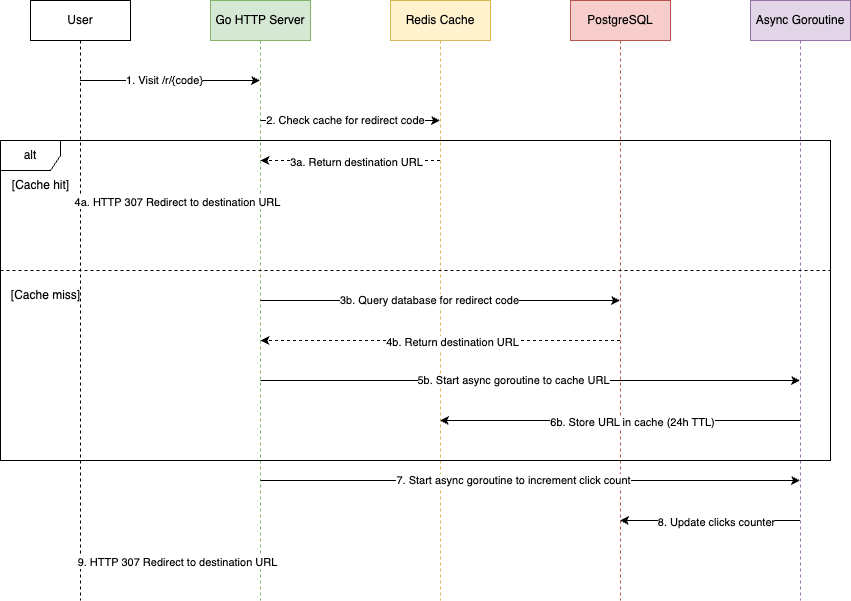

The diagram above was exported from draw.io. Its source (the exported page's mxGraphModel, read from the mxfile embedded in the PNG):
<mxGraphModel dx="1234" dy="728" grid="0" gridSize="10" guides="1" tooltips="1" connect="1" arrows="1" fold="1" page="1" pageScale="1" pageWidth="850" pageHeight="1100" background="#ffffff" math="0" shadow="0">
  <root>
    <mxCell id="0" />
    <mxCell id="1" parent="0" />
    <mxCell id="2" value="User" style="shape=umlLifeline;perimeter=lifelinePerimeter;whiteSpace=wrap;html=1;container=1;dropTarget=0;collapsible=0;recursiveResize=0;outlineConnect=0;portConstraint=eastwest;newEdgeStyle={&quot;edgeStyle&quot;:&quot;elbowEdgeStyle&quot;,&quot;elbow&quot;:&quot;vertical&quot;,&quot;curved&quot;:0,&quot;rounded&quot;:0};" parent="1" vertex="1">
      <mxGeometry x="40" y="40" width="100" height="600" as="geometry" />
    </mxCell>
    <mxCell id="3" value="Go HTTP Server" style="shape=umlLifeline;perimeter=lifelinePerimeter;whiteSpace=wrap;html=1;container=1;dropTarget=0;collapsible=0;recursiveResize=0;outlineConnect=0;portConstraint=eastwest;newEdgeStyle={&quot;edgeStyle&quot;:&quot;elbowEdgeStyle&quot;,&quot;elbow&quot;:&quot;vertical&quot;,&quot;curved&quot;:0,&quot;rounded&quot;:0};fillColor=#d5e8d4;strokeColor=#82b366;" parent="1" vertex="1">
      <mxGeometry x="220" y="40" width="100" height="600" as="geometry" />
    </mxCell>
    <mxCell id="4" value="Redis Cache" style="shape=umlLifeline;perimeter=lifelinePerimeter;whiteSpace=wrap;html=1;container=1;dropTarget=0;collapsible=0;recursiveResize=0;outlineConnect=0;portConstraint=eastwest;newEdgeStyle={&quot;edgeStyle&quot;:&quot;elbowEdgeStyle&quot;,&quot;elbow&quot;:&quot;vertical&quot;,&quot;curved&quot;:0,&quot;rounded&quot;:0};fillColor=#fff2cc;strokeColor=#d6b656;" parent="1" vertex="1">
      <mxGeometry x="400" y="40" width="100" height="600" as="geometry" />
    </mxCell>
    <mxCell id="5" value="PostgreSQL" style="shape=umlLifeline;perimeter=lifelinePerimeter;whiteSpace=wrap;html=1;container=1;dropTarget=0;collapsible=0;recursiveResize=0;outlineConnect=0;portConstraint=eastwest;newEdgeStyle={&quot;edgeStyle&quot;:&quot;elbowEdgeStyle&quot;,&quot;elbow&quot;:&quot;vertical&quot;,&quot;curved&quot;:0,&quot;rounded&quot;:0};fillColor=#f8cecc;strokeColor=#b85450;" parent="1" vertex="1">
      <mxGeometry x="580" y="40" width="100" height="600" as="geometry" />
    </mxCell>
    <mxCell id="6" value="Async Goroutine" style="shape=umlLifeline;perimeter=lifelinePerimeter;whiteSpace=wrap;html=1;container=1;dropTarget=0;collapsible=0;recursiveResize=0;outlineConnect=0;portConstraint=eastwest;newEdgeStyle={&quot;edgeStyle&quot;:&quot;elbowEdgeStyle&quot;,&quot;elbow&quot;:&quot;vertical&quot;,&quot;curved&quot;:0,&quot;rounded&quot;:0};fillColor=#e1d5e7;strokeColor=#9673a6;" parent="1" vertex="1">
      <mxGeometry x="760" y="40" width="100" height="600" as="geometry" />
    </mxCell>
    <mxCell id="7" value="" style="endArrow=classic;html=1;rounded=0;" parent="1" source="2" target="3" edge="1">
      <mxGeometry width="50" height="50" relative="1" as="geometry">
        <mxPoint x="400" y="410" as="sourcePoint" />
        <mxPoint x="450" y="360" as="targetPoint" />
        <Array as="points">
          <mxPoint x="160" y="120" />
        </Array>
      </mxGeometry>
    </mxCell>
    <mxCell id="8" value="1. Visit /r/{code}" style="edgeLabel;html=1;align=center;verticalAlign=middle;resizable=0;points=[];" parent="7" vertex="1" connectable="0">
      <mxGeometry x="-0.0667" y="1" relative="1" as="geometry">
        <mxPoint as="offset" />
      </mxGeometry>
    </mxCell>
    <mxCell id="9" value="" style="endArrow=classic;html=1;rounded=0;" parent="1" edge="1">
      <mxGeometry width="50" height="50" relative="1" as="geometry">
        <mxPoint x="270" y="160" as="sourcePoint" />
        <mxPoint x="449.5" y="160" as="targetPoint" />
        <Array as="points">
          <mxPoint x="360" y="160" />
        </Array>
      </mxGeometry>
    </mxCell>
    <mxCell id="10" value="2. Check cache for redirect code" style="edgeLabel;html=1;align=center;verticalAlign=middle;resizable=0;points=[];" parent="9" vertex="1" connectable="0">
      <mxGeometry x="-0.0667" y="1" relative="1" as="geometry">
        <mxPoint as="offset" />
      </mxGeometry>
    </mxCell>
    <mxCell id="11" value="alt" style="shape=umlFrame;whiteSpace=wrap;html=1;pointerEvents=0;" parent="1" vertex="1">
      <mxGeometry x="10" y="180" width="830" height="320" as="geometry" />
    </mxCell>
    <mxCell id="12" value="[Cache hit]" style="text;html=1;align=center;verticalAlign=middle;resizable=0;points=[];autosize=1;strokeColor=none;fillColor=none;" parent="1" vertex="1">
      <mxGeometry x="10" y="210" width="80" height="30" as="geometry" />
    </mxCell>
    <mxCell id="13" value="" style="endArrow=classic;html=1;rounded=0;dashed=1;" parent="1" edge="1">
      <mxGeometry width="50" height="50" relative="1" as="geometry">
        <mxPoint x="449.5" y="200" as="sourcePoint" />
        <mxPoint x="270" y="200" as="targetPoint" />
        <Array as="points">
          <mxPoint x="360" y="200" />
        </Array>
      </mxGeometry>
    </mxCell>
    <mxCell id="14" value="3a. Return destination URL" style="edgeLabel;html=1;align=center;verticalAlign=middle;resizable=0;points=[];" parent="13" vertex="1" connectable="0">
      <mxGeometry x="-0.0667" y="1" relative="1" as="geometry">
        <mxPoint as="offset" />
      </mxGeometry>
    </mxCell>
    <mxCell id="15" value="" style="endArrow=none;dashed=1;html=1;rounded=0;exitX=0;exitY=0.406;exitDx=0;exitDy=0;exitPerimeter=0;entryX=1;entryY=0.406;entryDx=0;entryDy=0;entryPerimeter=0;" parent="1" edge="1">
      <mxGeometry width="50" height="50" relative="1" as="geometry">
        <mxPoint x="10" y="310" as="sourcePoint" />
        <mxPoint x="840" y="310" as="targetPoint" />
      </mxGeometry>
    </mxCell>
    <mxCell id="16" value="[Cache miss]" style="text;html=1;align=center;verticalAlign=middle;resizable=0;points=[];autosize=1;strokeColor=none;fillColor=none;" parent="1" vertex="1">
      <mxGeometry x="10" y="320" width="90" height="30" as="geometry" />
    </mxCell>
    <mxCell id="17" value="" style="endArrow=classic;html=1;rounded=0;" parent="1" edge="1">
      <mxGeometry width="50" height="50" relative="1" as="geometry">
        <mxPoint x="270" y="340" as="sourcePoint" />
        <mxPoint x="629.5" y="340" as="targetPoint" />
        <Array as="points">
          <mxPoint x="450" y="340" />
        </Array>
      </mxGeometry>
    </mxCell>
    <mxCell id="18" value="3b. Query database for redirect code" style="edgeLabel;html=1;align=center;verticalAlign=middle;resizable=0;points=[];" parent="17" vertex="1" connectable="0">
      <mxGeometry x="-0.0667" y="1" relative="1" as="geometry">
        <mxPoint as="offset" />
      </mxGeometry>
    </mxCell>
    <mxCell id="19" value="" style="endArrow=classic;html=1;rounded=0;dashed=1;" parent="1" edge="1">
      <mxGeometry width="50" height="50" relative="1" as="geometry">
        <mxPoint x="629.5" y="380" as="sourcePoint" />
        <mxPoint x="270" y="380" as="targetPoint" />
        <Array as="points">
          <mxPoint x="450" y="380" />
        </Array>
      </mxGeometry>
    </mxCell>
    <mxCell id="20" value="4b. Return destination URL" style="edgeLabel;html=1;align=center;verticalAlign=middle;resizable=0;points=[];" parent="19" vertex="1" connectable="0">
      <mxGeometry x="-0.0667" y="1" relative="1" as="geometry">
        <mxPoint as="offset" />
      </mxGeometry>
    </mxCell>
    <mxCell id="21" value="" style="endArrow=classic;html=1;rounded=0;" parent="1" edge="1">
      <mxGeometry width="50" height="50" relative="1" as="geometry">
        <mxPoint x="270" y="420" as="sourcePoint" />
        <mxPoint x="809.5" y="420" as="targetPoint" />
        <Array as="points">
          <mxPoint x="540" y="420" />
        </Array>
      </mxGeometry>
    </mxCell>
    <mxCell id="22" value="5b. Start async goroutine to cache URL" style="edgeLabel;html=1;align=center;verticalAlign=middle;resizable=0;points=[];" parent="21" vertex="1" connectable="0">
      <mxGeometry x="-0.0667" y="1" relative="1" as="geometry">
        <mxPoint as="offset" />
      </mxGeometry>
    </mxCell>
    <mxCell id="23" value="" style="endArrow=classic;html=1;rounded=0;" parent="1" edge="1">
      <mxGeometry width="50" height="50" relative="1" as="geometry">
        <mxPoint x="809.5" y="460" as="sourcePoint" />
        <mxPoint x="449.5" y="460" as="targetPoint" />
        <Array as="points">
          <mxPoint x="630" y="460" />
        </Array>
      </mxGeometry>
    </mxCell>
    <mxCell id="24" value="6b. Store URL in cache (24h TTL)" style="edgeLabel;html=1;align=center;verticalAlign=middle;resizable=0;points=[];" parent="23" vertex="1" connectable="0">
      <mxGeometry x="-0.0667" y="1" relative="1" as="geometry">
        <mxPoint as="offset" />
      </mxGeometry>
    </mxCell>
    <mxCell id="25" value="" style="endArrow=classic;html=1;rounded=0;" parent="1" edge="1">
      <mxGeometry width="50" height="50" relative="1" as="geometry">
        <mxPoint x="270" y="520" as="sourcePoint" />
        <mxPoint x="809.5" y="520" as="targetPoint" />
        <Array as="points">
          <mxPoint x="540" y="520" />
        </Array>
      </mxGeometry>
    </mxCell>
    <mxCell id="26" value="7. Start async goroutine to increment click count" style="edgeLabel;html=1;align=center;verticalAlign=middle;resizable=0;points=[];" parent="25" vertex="1" connectable="0">
      <mxGeometry x="-0.0667" y="1" relative="1" as="geometry">
        <mxPoint as="offset" />
      </mxGeometry>
    </mxCell>
    <mxCell id="27" value="" style="endArrow=classic;html=1;rounded=0;" parent="1" edge="1">
      <mxGeometry width="50" height="50" relative="1" as="geometry">
        <mxPoint x="809.5" y="560" as="sourcePoint" />
        <mxPoint x="629.5" y="560" as="targetPoint" />
        <Array as="points">
          <mxPoint x="720" y="560" />
        </Array>
      </mxGeometry>
    </mxCell>
    <mxCell id="28" value="8. Update clicks counter" style="edgeLabel;html=1;align=center;verticalAlign=middle;resizable=0;points=[];" parent="27" vertex="1" connectable="0">
      <mxGeometry x="-0.0667" y="1" relative="1" as="geometry">
        <mxPoint as="offset" />
      </mxGeometry>
    </mxCell>
    <mxCell id="29" value="" style="endArrow=classic;html=1;rounded=0;dashed=1;" parent="1" edge="1">
      <mxGeometry width="50" height="50" relative="1" as="geometry">
        <mxPoint x="270" y="240" as="sourcePoint" />
        <mxPoint x="90" y="240" as="targetPoint" />
        <Array as="points">
          <mxPoint x="180" y="240" />
        </Array>
      </mxGeometry>
    </mxCell>
    <mxCell id="30" value="4a. HTTP 307 Redirect to destination URL" style="edgeLabel;html=1;align=center;verticalAlign=middle;resizable=0;points=[];" parent="29" vertex="1" connectable="0">
      <mxGeometry x="-0.0667" y="1" relative="1" as="geometry">
        <mxPoint as="offset" />
      </mxGeometry>
    </mxCell>
    <mxCell id="31" value="" style="endArrow=classic;html=1;rounded=0;dashed=1;" parent="1" edge="1">
      <mxGeometry width="50" height="50" relative="1" as="geometry">
        <mxPoint x="270" y="600" as="sourcePoint" />
        <mxPoint x="90" y="600" as="targetPoint" />
        <Array as="points">
          <mxPoint x="180" y="600" />
        </Array>
      </mxGeometry>
    </mxCell>
    <mxCell id="32" value="9. HTTP 307 Redirect to destination URL" style="edgeLabel;html=1;align=center;verticalAlign=middle;resizable=0;points=[];" parent="31" vertex="1" connectable="0">
      <mxGeometry x="-0.0667" y="1" relative="1" as="geometry">
        <mxPoint as="offset" />
      </mxGeometry>
    </mxCell>
  </root>
</mxGraphModel>